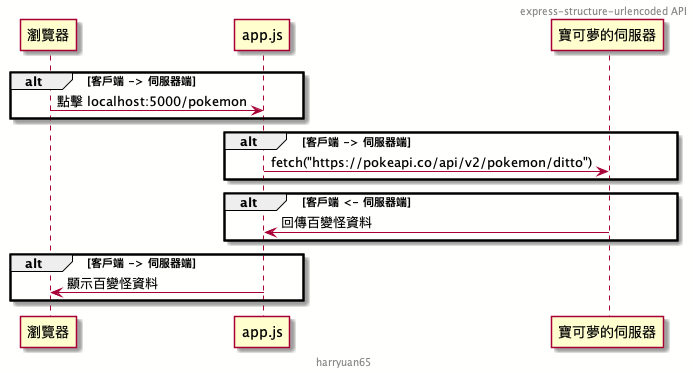

The diagram above was rendered by PlantUML. Its source (embedded in the PNG):
@startuml API Flow
header express-structure-urlencoded API
skinParam backgroundColor #fffffe

alt 客戶端 -> 伺服器端
  瀏覽器->app.js: 點擊 localhost:5000/pokemon
'  rnote over 瀏覽器, app.js: 客戶端 -> 伺服器端
end

alt 客戶端 -> 伺服器端
  app.js->寶可夢的伺服器: fetch("https://pokeapi.co/api/v2/pokemon/ditto")
' rnote over app.js, 寶可夢的伺服器: 客戶端 -> 伺服器端
end

alt 客戶端 <- 伺服器端
  app.js<-寶可夢的伺服器: 回傳百變怪資料
  ' rnote over 寶可夢的伺服器, app.js: 客戶端 <- 伺服器端
end

alt 客戶端 -> 伺服器端
  瀏覽器<-app.js: 顯示百變怪資料
  ' rnote over 瀏覽器, app.js: 客戶端 -> 伺服器端
end

footer harryuan65
@enduml